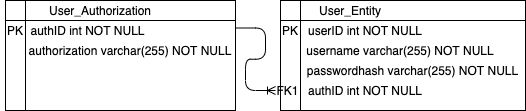

The diagram above was exported from draw.io. Its source (the exported page's mxGraphModel, read from the mxfile embedded in the PNG):
<mxGraphModel dx="946" dy="557" grid="1" gridSize="10" guides="1" tooltips="1" connect="1" arrows="1" fold="1" page="1" pageScale="1" pageWidth="827" pageHeight="1169" math="0" shadow="0">
  <root>
    <mxCell id="WIyWlLk6GJQsqaUBKTNV-0" />
    <mxCell id="WIyWlLk6GJQsqaUBKTNV-1" parent="WIyWlLk6GJQsqaUBKTNV-0" />
    <mxCell id="feO6FniClLaqcvWrVeqZ-1" value="&lt;span style=&quot;color: rgba(0 , 0 , 0 , 0) ; font-family: monospace ; font-size: 0px&quot;&gt;%3CmxGraphModel%3E%3Croot%3E%3CmxCell%20id%3D%220%22%2F%3E%3CmxCell%20id%3D%221%22%20parent%3D%220%22%2F%3E%3CUserObject%20label%3D%22userID%22%20placeholders%3D%221%22%20name%3D%22Variable%22%20id%3D%222%22%3E%3CmxCell%20style%3D%22text%3Bhtml%3D1%3BstrokeColor%3Dnone%3BfillColor%3Dnone%3Balign%3Dcenter%3BverticalAlign%3Dmiddle%3BwhiteSpace%3Dwrap%3Boverflow%3Dhidden%3B%22%20vertex%3D%221%22%20parent%3D%221%22%3E%3CmxGeometry%20x%3D%22310%22%20y%3D%22130%22%20width%3D%22110%22%20height%3D%2220%22%20as%3D%22geometry%22%2F%3E%3C%2FmxCell%3E%3C%2FUserObject%3E%3C%2Froot%3E%3C%2FmxGraphModel%3E&lt;/span&gt;" style="shape=internalStorage;whiteSpace=wrap;html=1;backgroundOutline=1;" vertex="1" parent="WIyWlLk6GJQsqaUBKTNV-1">
      <mxGeometry x="295" y="110" width="245" height="110" as="geometry" />
    </mxCell>
    <mxCell id="feO6FniClLaqcvWrVeqZ-2" value="" style="shape=internalStorage;whiteSpace=wrap;html=1;backgroundOutline=1;" vertex="1" parent="WIyWlLk6GJQsqaUBKTNV-1">
      <mxGeometry x="20" y="110" width="230" height="110" as="geometry" />
    </mxCell>
    <UserObject label="User_Entity" placeholders="1" name="Variable" id="feO6FniClLaqcvWrVeqZ-5">
      <mxCell style="text;html=1;strokeColor=none;fillColor=none;align=center;verticalAlign=middle;whiteSpace=wrap;overflow=hidden;" vertex="1" parent="WIyWlLk6GJQsqaUBKTNV-1">
        <mxGeometry x="310" y="110" width="110" height="20" as="geometry" />
      </mxCell>
    </UserObject>
    <UserObject label="userID int NOT NULL" placeholders="1" name="Variable" id="feO6FniClLaqcvWrVeqZ-8">
      <mxCell style="text;html=1;strokeColor=none;fillColor=none;align=center;verticalAlign=middle;whiteSpace=wrap;overflow=hidden;" vertex="1" parent="WIyWlLk6GJQsqaUBKTNV-1">
        <mxGeometry x="290" y="130" width="180" height="20" as="geometry" />
      </mxCell>
    </UserObject>
    <UserObject label="passwordhash varchar(255) NOT NULL" placeholders="1" name="Variable" id="feO6FniClLaqcvWrVeqZ-11">
      <mxCell style="text;html=1;strokeColor=none;fillColor=none;align=center;verticalAlign=middle;whiteSpace=wrap;overflow=hidden;" vertex="1" parent="WIyWlLk6GJQsqaUBKTNV-1">
        <mxGeometry x="315" y="170" width="225" height="20" as="geometry" />
      </mxCell>
    </UserObject>
    <UserObject label="authID int NOT NULL" placeholders="1" name="Variable" id="feO6FniClLaqcvWrVeqZ-12">
      <mxCell style="text;html=1;strokeColor=none;fillColor=none;align=center;verticalAlign=middle;whiteSpace=wrap;overflow=hidden;" vertex="1" parent="WIyWlLk6GJQsqaUBKTNV-1">
        <mxGeometry x="15" y="130" width="175" height="20" as="geometry" />
      </mxCell>
    </UserObject>
    <UserObject label="username varchar(255) NOT NULL" placeholders="1" name="Variable" id="feO6FniClLaqcvWrVeqZ-13">
      <mxCell style="text;html=1;strokeColor=none;fillColor=none;align=center;verticalAlign=middle;whiteSpace=wrap;overflow=hidden;" vertex="1" parent="WIyWlLk6GJQsqaUBKTNV-1">
        <mxGeometry x="300" y="150" width="230" height="20" as="geometry" />
      </mxCell>
    </UserObject>
    <UserObject label="PK" placeholders="1" name="Variable" id="feO6FniClLaqcvWrVeqZ-14">
      <mxCell style="text;html=1;strokeColor=none;fillColor=none;align=center;verticalAlign=middle;whiteSpace=wrap;overflow=hidden;" vertex="1" parent="WIyWlLk6GJQsqaUBKTNV-1">
        <mxGeometry x="295" y="130" width="20" height="20" as="geometry" />
      </mxCell>
    </UserObject>
    <UserObject label="PK" placeholders="1" name="Variable" id="feO6FniClLaqcvWrVeqZ-15">
      <mxCell style="text;html=1;strokeColor=none;fillColor=none;align=center;verticalAlign=middle;whiteSpace=wrap;overflow=hidden;" vertex="1" parent="WIyWlLk6GJQsqaUBKTNV-1">
        <mxGeometry x="20" y="130" width="20" height="20" as="geometry" />
      </mxCell>
    </UserObject>
    <UserObject label="authID int NOT NULL" placeholders="1" name="Variable" id="feO6FniClLaqcvWrVeqZ-17">
      <mxCell style="text;html=1;strokeColor=none;fillColor=none;align=center;verticalAlign=middle;whiteSpace=wrap;overflow=hidden;" vertex="1" parent="WIyWlLk6GJQsqaUBKTNV-1">
        <mxGeometry x="310" y="190" width="140" height="20" as="geometry" />
      </mxCell>
    </UserObject>
    <mxCell id="feO6FniClLaqcvWrVeqZ-18" value="" style="edgeStyle=entityRelationEdgeStyle;fontSize=12;html=1;endArrow=ERoneToMany;exitX=1;exitY=0.25;exitDx=0;exitDy=0;entryX=0;entryY=0.5;entryDx=0;entryDy=0;" edge="1" parent="WIyWlLk6GJQsqaUBKTNV-1" source="feO6FniClLaqcvWrVeqZ-2" target="feO6FniClLaqcvWrVeqZ-21">
      <mxGeometry width="100" height="100" relative="1" as="geometry">
        <mxPoint x="180" y="320" as="sourcePoint" />
        <mxPoint x="280" y="220" as="targetPoint" />
      </mxGeometry>
    </mxCell>
    <UserObject label="User_Authorization" placeholders="1" name="Variable" id="feO6FniClLaqcvWrVeqZ-20">
      <mxCell style="text;html=1;strokeColor=none;fillColor=none;align=center;verticalAlign=middle;whiteSpace=wrap;overflow=hidden;" vertex="1" parent="WIyWlLk6GJQsqaUBKTNV-1">
        <mxGeometry x="40" y="110" width="150" height="20" as="geometry" />
      </mxCell>
    </UserObject>
    <UserObject label="FK1" placeholders="1" name="Variable" id="feO6FniClLaqcvWrVeqZ-21">
      <mxCell style="text;html=1;strokeColor=none;fillColor=none;align=center;verticalAlign=middle;whiteSpace=wrap;overflow=hidden;" vertex="1" parent="WIyWlLk6GJQsqaUBKTNV-1">
        <mxGeometry x="290" y="190" width="25" height="20" as="geometry" />
      </mxCell>
    </UserObject>
    <UserObject label="authorization varchar(255) NOT NULL" placeholders="1" name="Variable" id="feO6FniClLaqcvWrVeqZ-22">
      <mxCell style="text;html=1;strokeColor=none;fillColor=none;align=center;verticalAlign=middle;whiteSpace=wrap;overflow=hidden;" vertex="1" parent="WIyWlLk6GJQsqaUBKTNV-1">
        <mxGeometry x="40" y="145" width="210" height="30" as="geometry" />
      </mxCell>
    </UserObject>
  </root>
</mxGraphModel>